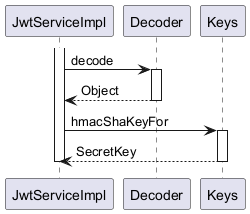

The diagram above was rendered by PlantUML. Its source (embedded in the PNG):
@startuml

participant JwtServiceImpl
participant Decoder
participant Keys

activate JwtServiceImpl
	JwtServiceImpl -> Decoder : decode
	activate Decoder
		Decoder --> JwtServiceImpl : Object
	deactivate Decoder
	JwtServiceImpl -> Keys : hmacShaKeyFor
	activate Keys
		Keys --> JwtServiceImpl : SecretKey
	deactivate Keys
deactivate JwtServiceImpl

@enduml